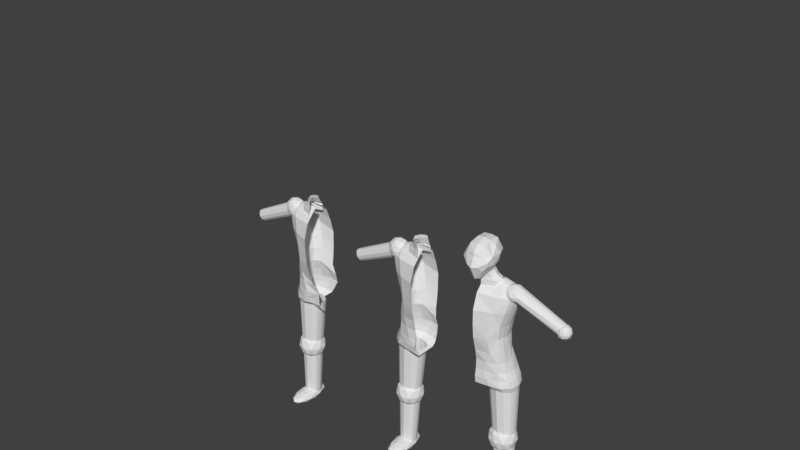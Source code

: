 # Source: player11.blend  (saved by Blender 2.79.0; exported with 4.5.12 LTS)
import bpy
from mathutils import Matrix  # noqa: F401  (used for matrix-valued properties, if any)

bpy.ops.wm.read_factory_settings(use_empty=True)
scene = bpy.context.scene
scene.name = 'Scene'

# ---- collections
col_collection_1 = bpy.data.collections.new('Collection 1'); scene.collection.children.link(col_collection_1)
col_collection_2 = bpy.data.collections.new('Collection 2'); scene.collection.children.link(col_collection_2)
col_collection_2.hide_render = True
col_collection_2.hide_viewport = True

# ---- world
world_world = bpy.data.worlds.new('World'); scene.world = world_world
world_world.color = (0.05088, 0.05088, 0.05088)
world_world.use_sun_shadow = False
world_world.sun_shadow_jitter_overblur = 0.0
world_world.cycles.sampling_method = 'MANUAL'

# ---- meshes
me_icosphere_001 = bpy.data.meshes.new('Icosphere.001')
me_icosphere_001.from_pydata([(-2.274, -0.5239, 22.0), (-2.274, 0.986, 24.7), (-2.274, -0.7889, 31.09), (-2.274, 0.8419, 26.56), (-2.274, -0.8577, 36.26), (-2.274, 0.8915, 29.85), (-2.274, -0.2294, 40.85), (-2.274, 0.3991, 40.85), (-2.274, -0.05667, 41.29), (-2.274, 0.2477, 41.29), (-4.549, 0.0, -1.0), (-5.272, -0.5257, -0.4472), (-4.272, -0.8506, -0.4472), (-3.654, 0.0, -0.4472), (-4.272, 0.8506, -0.4472), (-5.272, 0.5257, -0.4472), (-4.825, -0.8506, 0.4472), (-3.825, -0.5257, 0.4472), (-3.825, 0.5257, 0.4472), (-4.825, 0.8506, 0.4472), (-5.443, 0.0, 0.4472), (-4.549, 0.0, 1.0), (-4.386, -0.5, -0.8507), (-4.974, -0.309, -0.8507), (-4.811, -0.809, -0.5257), (-5.399, 0.0, -0.5257), (-4.974, 0.309, -0.8507), (-4.023, 0.0, -0.8506), (-3.86, -0.5, -0.5257), (-4.386, 0.5, -0.8507), (-3.86, 0.5, -0.5257), (-4.811, 0.809, -0.5257), (-5.5, -0.309, 1.907e-06), (-5.5, 0.309, 1.907e-06), (-4.549, -1.0, 1.907e-06), (-5.136, -0.809, 1.907e-06), (-3.597, -0.309, 1.907e-06), (-3.961, -0.809, 1.907e-06), (-3.961, 0.809, 1.907e-06), (-3.597, 0.309, 1.907e-06), (-5.136, 0.809, 1.907e-06), (-4.549, 1.0, 1.907e-06), (-5.237, -0.5, 0.5257), (-4.286, -0.809, 0.5257), (-3.698, 0.0, 0.5257), (-4.286, 0.809, 0.5257), (-5.237, 0.5, 0.5257), (-4.711, -0.5, 0.8507), (-5.074, 0.0, 0.8507), (-4.123, -0.309, 0.8507), (-4.123, 0.309, 0.8507), (-4.711, 0.5, 0.8507), (-2.542, 0.4365, 39.88), (-2.542, 0.3748, 41.19), (-3.555, 0.3173, 39.88), (-3.555, 0.2556, 41.19), (-3.98, 0.02958, 39.88), (-3.98, 0.02958, 41.19), (-3.555, -0.2582, 39.88), (-3.555, -0.2582, 41.19), (-2.542, -0.3773, 39.88), (-2.542, -0.3773, 41.19), (-2.542, 0.3205, 41.68), (-3.166, 0.2183, 41.68), (-3.477, -0.02843, 41.68), (-3.166, -0.2751, 41.68), (-2.542, -0.3773, 41.68), (-2.542, 0.2335, 42.7), (-2.943, 0.136, 42.7), (-3.139, -0.09948, 42.7), (-2.943, -0.335, 42.7), (-2.542, -0.4325, 42.7), (-2.542, 0.1982, 43.37), (-2.912, 0.1007, 43.37), (-3.137, -0.1346, 43.37), (-2.912, -0.3699, 43.37), (-2.542, -0.4674, 43.37), (-3.339, 0.3308, 9.923), (-3.839, -0.0428, 9.923), (-3.839, 0.6656, 9.923), (-4.371, 0.7023, 9.923), (-4.371, -0.1083, 9.923), (-3.459, 0.1059, 9.923), (-3.459, 0.5557, 9.923), (-5.367, 0.4432, 9.923), (-5.367, 0.2184, 9.923), (-5.403, 0.3308, 9.923), (-4.903, -0.0428, 9.923), (-4.903, 0.6656, 9.923), (-5.283, 0.1059, 9.923), (-5.283, 0.5557, 9.923), (-3.375, 0.2184, 9.923), (-3.375, 0.4432, 9.923), (-3.749, 0.4225, 0.145), (-3.749, 0.2391, 0.145), (-5.305, 0.5141, 0.145), (-5.305, 0.1475, 0.145), (-4.996, 0.6038, 0.145), (-4.996, 0.02619, 0.145), (-5.403, 0.3308, 0.145), (-5.374, 0.2391, 0.145), (-5.374, 0.4225, 0.145), (-3.818, 0.5141, 0.145), (-3.818, 0.1475, 0.145), (-4.562, -0.02724, 0.145), (-4.562, 0.6337, 0.145), (-4.127, 0.6038, 0.145), (-4.127, 0.02619, 0.145), (-3.72, 0.3308, 0.145), (-5.174, 0.09191, 37.95), (-5.344, -0.1735, 38.52), (-5.344, 0.3298, 38.52), (-5.525, 0.3558, 39.13), (-5.525, -0.22, 39.13), (-5.215, -0.06783, 38.09), (-5.215, 0.2517, 38.09), (-5.865, 0.1718, 40.27), (-5.865, 0.01204, 40.27), (-5.877, 0.09191, 40.31), (-5.707, -0.1735, 39.74), (-5.707, 0.3298, 39.74), (-5.836, -0.06783, 40.18), (-5.836, 0.2517, 40.18), (-5.186, 0.01204, 37.99), (-5.186, 0.1718, 37.99), (-9.728, 0.172, 34.21), (-9.728, 0.04176, 34.21), (-10.26, 0.2371, 36.0), (-10.26, -0.02336, 36.0), (-10.15, 0.3008, 35.64), (-10.15, -0.1095, 35.64), (-10.29, 0.1069, 36.11), (-10.28, 0.04176, 36.08), (-10.28, 0.172, 36.08), (-9.751, 0.2371, 34.29), (-9.751, -0.02336, 34.29), (-10.0, -0.1475, 35.14), (-10.0, 0.3221, 35.14), (-9.857, 0.3008, 34.65), (-9.857, -0.1095, 34.65), (-9.718, 0.1069, 34.18), (-5.216, 0.05138, 37.58), (-5.973, -0.1564, 38.65), (-4.927, -0.2848, 38.65), (-4.28, 0.05138, 38.65), (-4.927, 0.3875, 38.65), (-5.973, 0.2591, 38.65), (-5.505, -0.2848, 40.37), (-4.459, -0.1564, 40.37), (-4.459, 0.2591, 40.37), (-5.505, 0.3875, 40.37), (-6.152, 0.05138, 40.37), (-5.216, 0.05138, 41.43), (-5.046, -0.1462, 37.87), (-5.661, -0.07073, 37.87), (-5.491, -0.2683, 38.5), (-6.106, 0.05138, 38.5), (-5.661, 0.1735, 37.87), (-4.666, 0.05138, 37.87), (-4.496, -0.1462, 38.5), (-5.046, 0.249, 37.87), (-4.496, 0.249, 38.5), (-5.491, 0.3711, 38.5), (-6.211, -0.07073, 39.51), (-6.211, 0.1735, 39.51), (-5.216, -0.3438, 39.51), (-5.831, -0.2683, 39.51), (-4.221, -0.07073, 39.51), (-4.601, -0.2683, 39.51), (-4.601, 0.3711, 39.51), (-4.221, 0.1735, 39.51), (-5.831, 0.3711, 39.51), (-5.216, 0.4465, 39.51), (-5.936, -0.1462, 40.52), (-4.941, -0.2683, 40.52), (-4.326, 0.05138, 40.52), (-4.941, 0.3711, 40.52), (-5.936, 0.249, 40.52), (-5.386, -0.1462, 41.14), (-5.766, 0.05138, 41.14), (-4.771, -0.07073, 41.14), (-4.771, 0.1735, 41.14), (-5.386, 0.249, 41.14), (-4.297, 0.2941, 8.411), (-5.307, -0.03958, 9.83), (-3.911, -0.2458, 9.83), (-3.047, 0.2941, 9.83), (-3.911, 0.834, 9.83), (-5.307, 0.6278, 9.83), (-4.683, -0.2458, 12.13), (-3.286, -0.03958, 12.13), (-3.286, 0.6278, 12.13), (-4.683, 0.834, 12.13), (-5.546, 0.2941, 12.13), (-4.297, 0.2941, 13.55), (-4.07, -0.02324, 8.794), (-4.891, 0.09797, 8.794), (-4.664, -0.2194, 9.629), (-5.485, 0.2941, 9.629), (-4.891, 0.4902, 8.794), (-3.562, 0.2941, 8.794), (-3.335, -0.02325, 9.629), (-4.07, 0.6114, 8.794), (-3.335, 0.6114, 9.629), (-4.664, 0.8075, 9.629), (-5.625, 0.09797, 10.98), (-5.625, 0.4902, 10.98), (-4.297, -0.3406, 10.98), (-5.118, -0.2194, 10.98), (-2.968, 0.09797, 10.98), (-3.476, -0.2194, 10.98), (-3.476, 0.8076, 10.98), (-2.968, 0.4902, 10.98), (-5.118, 0.8076, 10.98), (-4.297, 0.9288, 10.98), (-5.258, -0.02325, 12.33), (-3.929, -0.2194, 12.33), (-3.108, 0.2941, 12.33), (-3.929, 0.8075, 12.33), (-5.258, 0.6114, 12.33), (-4.524, -0.02324, 13.16), (-5.031, 0.2941, 13.16), (-3.703, 0.09797, 13.16), (-3.703, 0.4902, 13.16), (-4.524, 0.6114, 13.16), (-4.419, -0.3404, 23.29), (-5.327, 0.7415, 22.07), (-5.327, -0.07039, 22.07), (-2.72, 0.3312, 21.06), (-4.822, 0.7724, 24.7), (-3.38, -0.1621, 21.06), (-3.38, 0.7732, 21.06), (-4.082, 0.8217, 21.06), (-4.085, 0.986, 24.7), (-4.642, 0.94, 22.07), (-4.642, -0.3389, 22.07), (-4.082, -0.2486, 21.06), (-4.419, 0.9784, 23.29), (-3.393, -0.506, 23.29), (-5.544, 0.3356, 22.07), (-5.48, 0.1326, 22.07), (-4.986, 0.1173, 24.7), (-5.147, -0.09508, 23.29), (-5.147, 0.7675, 23.29), (-5.48, 0.5385, 22.07), (-4.986, 0.5541, 24.7), (-5.377, 0.3362, 23.29), (-5.309, 0.5519, 23.29), (-5.309, 0.1206, 23.29), (-4.585, 0.6747, 26.56), (-2.879, 0.03427, 21.06), (-4.007, 0.8419, 26.56), (-2.879, 0.6281, 21.06), (-5.398, 0.4796, 21.06), (-5.398, 0.1827, 21.06), (-2.274, -0.5657, 23.29), (-3.681, -0.4572, 22.07), (-3.033, -0.5171, 24.7), (-3.681, 1.006, 22.07), (-3.033, 1.057, 24.7), (-2.72, 0.94, 22.07), (-2.72, -0.5023, 22.0), (-3.393, 1.049, 23.29), (-2.367, 0.9784, 23.29), (-5.445, 0.3312, 21.06), (-4.785, -0.1621, 21.06), (-2.953, 0.8978, 26.56), (-4.785, 0.7732, 21.06), (-5.286, 0.03427, 21.06), (-5.286, 0.6281, 21.06), (-2.767, 0.1827, 21.06), (-2.767, 0.4796, 21.06), (-3.262, 0.4522, 11.84), (-3.262, 0.2101, 11.84), (-5.316, 0.5732, 11.84), (-5.316, 0.0891, 11.84), (-4.907, 0.6916, 11.84), (-4.907, -0.071, 11.84), (-5.445, 0.3312, 11.84), (-5.407, 0.2101, 11.84), (-5.407, 0.4522, 11.84), (-3.352, 0.5732, 11.84), (-3.352, 0.0891, 11.84), (-4.334, -0.1415, 11.84), (-4.334, 0.7311, 11.84), (-3.761, 0.6916, 11.84), (-3.761, -0.071, 11.84), (-3.223, 0.3312, 11.84), (-4.713, 0.5037, 26.56), (-4.319, -0.3665, 24.69), (-3.613, -0.6548, 33.48), (-4.195, 0.5875, 31.09), (-4.195, -0.3448, 31.09), (-4.789, 0.623, 36.26), (-4.789, -0.3799, 36.26), (-2.274, 0.9501, 35.02), (-3.856, 0.8682, 36.26), (-3.501, 0.8154, 31.09), (-3.501, -0.6531, 31.09), (-3.856, -0.6188, 36.26), (-2.274, 0.9403, 32.25), (-3.613, 0.8595, 33.48), (-2.274, -0.845, 33.48), (-4.415, 0.1214, 31.09), (-5.084, 0.1215, 36.26), (-4.822, -0.101, 24.7), (-4.35, -0.1117, 31.09), (-4.395, -0.3004, 28.47), (-4.395, 0.5382, 28.47), (-2.274, 0.8407, 28.45), (-4.996, -0.1292, 36.26), (-4.384, -0.3731, 33.48), (-4.384, 0.6174, 33.48), (-5.056, 0.3357, 24.7), (-4.35, 0.3544, 31.09), (-3.675, 0.711, 28.47), (-4.996, 0.3723, 36.26), (-4.628, 0.1221, 33.48), (-4.565, 0.1189, 28.47), (-2.274, -0.6154, 28.47), (-3.675, -0.5121, 28.47), (-4.565, 0.3286, 28.47), (-4.555, 0.3697, 33.48), (-4.555, -0.1255, 33.48), (-4.565, -0.09075, 28.47), (-5.226, 0.5108, 38.99), (-5.226, -0.2747, 38.99), (-2.274, -0.6489, 38.99), (-2.274, 0.7669, 37.75), (-4.271, 0.7028, 38.99), (-4.271, -0.4618, 38.99), (-5.529, 0.1181, 38.99), (-5.439, -0.07831, 38.99), (-5.439, 0.3144, 38.99), (-5.194, 0.378, 40.09), (-5.194, -0.1501, 40.09), (-2.274, -0.4017, 40.09), (-2.274, 0.5502, 40.09), (-4.407, 0.5071, 40.09), (-4.407, -0.2759, 40.09), (-5.443, 0.1139, 40.09), (-5.369, -0.01808, 40.09), (-5.369, 0.246, 40.09), (-4.393, 0.2854, 40.85), (-4.393, -0.06328, 40.85), (-3.873, 0.3707, 40.85), (-3.873, -0.1463, 40.85), (-4.558, 0.1111, 40.85), (-4.509, 0.02389, 40.85), (-4.509, 0.1982, 40.85), (-3.772, 0.1926, 41.29), (-3.772, 0.02377, 41.29), (-3.521, 0.2339, 41.29), (-3.521, -0.01645, 41.29), (-3.852, 0.1082, 41.29), (-3.828, 0.06598, 41.29), (-3.828, 0.1504, 41.29), (-4.733, 0.1181, 26.56), (-3.311, -0.5146, 26.56), (-4.314, -0.3334, 26.56), (-4.767, 0.3321, 26.56), (-4.651, -0.09589, 26.56), (-2.274, -0.3504, 21.29), (-2.274, -0.235, 21.02), (-2.274, 0.9489, 23.29), (-2.274, 0.8614, 22.07), (-2.274, 0.7927, 21.49), (-2.274, 0.6281, 21.06), (-2.274, 0.3312, 21.06), (-2.274, 0.4796, 21.06), (-2.274, -0.3981, 41.19), (-2.274, -0.4532, 42.7), (-2.274, -0.3981, 39.88), (-2.274, -0.3981, 41.68), (-2.274, -0.4881, 43.37), (-2.274, 0.4514, 39.88), (-2.274, 0.3897, 41.19), (-2.274, 0.3354, 41.68), (-2.274, 0.2484, 42.7), (-2.274, 0.2131, 43.37), (-2.274, -0.5146, 26.56), (-2.274, -0.5171, 24.7)], [], [(10, 23, 22), (11, 23, 25), (10, 22, 27), (10, 27, 29), (10, 29, 26), (11, 25, 32), (12, 24, 34), (13, 28, 36), (14, 30, 38), (15, 31, 40), (11, 32, 35), (12, 34, 37), (13, 36, 39), (14, 38, 41), (15, 40, 33), (16, 42, 47), (17, 43, 49), (18, 44, 50), (19, 45, 51), (20, 46, 48), (48, 51, 21), (48, 46, 51), (46, 19, 51), (51, 50, 21), (51, 45, 50), (45, 18, 50), (50, 49, 21), (50, 44, 49), (44, 17, 49), (49, 47, 21), (49, 43, 47), (43, 16, 47), (47, 48, 21), (47, 42, 48), (42, 20, 48), (33, 46, 20), (33, 40, 46), (40, 19, 46), (41, 45, 19), (41, 38, 45), (38, 18, 45), (39, 44, 18), (39, 36, 44), (36, 17, 44), (37, 43, 17), (37, 34, 43), (34, 16, 43), (35, 42, 16), (35, 32, 42), (32, 20, 42), (40, 41, 19), (40, 31, 41), (31, 14, 41), (38, 39, 18), (38, 30, 39), (30, 13, 39), (36, 37, 17), (36, 28, 37), (28, 12, 37), (34, 35, 16), (34, 24, 35), (24, 11, 35), (32, 33, 20), (32, 25, 33), (25, 15, 33), (26, 31, 15), (26, 29, 31), (29, 14, 31), (29, 30, 14), (29, 27, 30), (27, 13, 30), (27, 28, 13), (27, 22, 28), (22, 12, 28), (25, 26, 15), (25, 23, 26), (23, 10, 26), (22, 24, 12), (22, 23, 24), (23, 11, 24), (52, 53, 55, 54), (54, 55, 57, 56), (56, 57, 59, 58), (58, 59, 61, 60), (59, 57, 64, 65), (61, 59, 65, 66), (57, 55, 63, 64), (55, 53, 62, 63), (65, 64, 69, 70), (63, 62, 67, 68), (66, 65, 70, 71), (64, 63, 68, 69), (71, 70, 75, 76), (69, 68, 73, 74), (70, 69, 74, 75), (68, 67, 72, 73), (81, 78, 107, 104), (91, 77, 108, 94), (84, 90, 95, 101), (81, 87, 98, 104), (87, 89, 96, 98), (86, 84, 101, 99), (83, 79, 106, 102), (88, 80, 105, 97), (92, 83, 102, 93), (90, 88, 97, 95), (78, 82, 103, 107), (77, 92, 93, 108), (89, 85, 100, 96), (82, 91, 94, 103), (85, 86, 99, 100), (79, 80, 105, 106), (113, 110, 139, 136), (123, 109, 140, 126), (116, 122, 127, 133), (113, 119, 130, 136), (119, 121, 128, 130), (118, 116, 133, 131), (115, 111, 138, 134), (120, 112, 137, 129), (124, 115, 134, 125), (122, 120, 129, 127), (110, 114, 135, 139), (109, 124, 125, 140), (121, 117, 132, 128), (114, 123, 126, 135), (117, 118, 131, 132), (111, 112, 137, 138), (141, 154, 153), (142, 154, 156), (141, 153, 158), (141, 158, 160), (141, 160, 157), (142, 156, 163), (143, 155, 165), (144, 159, 167), (145, 161, 169), (146, 162, 171), (142, 163, 166), (143, 165, 168), (144, 167, 170), (145, 169, 172), (146, 171, 164), (147, 173, 178), (148, 174, 180), (149, 175, 181), (150, 176, 182), (151, 177, 179), (179, 182, 152), (179, 177, 182), (177, 150, 182), (182, 181, 152), (182, 176, 181), (176, 149, 181), (181, 180, 152), (181, 175, 180), (175, 148, 180), (180, 178, 152), (180, 174, 178), (174, 147, 178), (178, 179, 152), (178, 173, 179), (173, 151, 179), (164, 177, 151), (164, 171, 177), (171, 150, 177), (172, 176, 150), (172, 169, 176), (169, 149, 176), (170, 175, 149), (170, 167, 175), (167, 148, 175), (168, 174, 148), (168, 165, 174), (165, 147, 174), (166, 173, 147), (166, 163, 173), (163, 151, 173), (171, 172, 150), (171, 162, 172), (162, 145, 172), (169, 170, 149), (169, 161, 170), (161, 144, 170), (167, 168, 148), (167, 159, 168), (159, 143, 168), (165, 166, 147), (165, 155, 166), (155, 142, 166), (163, 164, 151), (163, 156, 164), (156, 146, 164), (157, 162, 146), (157, 160, 162), (160, 145, 162), (160, 161, 145), (160, 158, 161), (158, 144, 161), (158, 159, 144), (158, 153, 159), (153, 143, 159), (156, 157, 146), (156, 154, 157), (154, 141, 157), (153, 155, 143), (153, 154, 155), (154, 142, 155), (183, 196, 195), (184, 196, 198), (183, 195, 200), (183, 200, 202), (183, 202, 199), (184, 198, 205), (185, 197, 207), (186, 201, 209), (187, 203, 211), (188, 204, 213), (184, 205, 208), (185, 207, 210), (186, 209, 212), (187, 211, 214), (188, 213, 206), (189, 215, 220), (190, 216, 222), (191, 217, 223), (192, 218, 224), (193, 219, 221), (221, 224, 194), (221, 219, 224), (219, 192, 224), (224, 223, 194), (224, 218, 223), (218, 191, 223), (223, 222, 194), (223, 217, 222), (217, 190, 222), (222, 220, 194), (222, 216, 220), (216, 189, 220), (220, 221, 194), (220, 215, 221), (215, 193, 221), (206, 219, 193), (206, 213, 219), (213, 192, 219), (214, 218, 192), (214, 211, 218), (211, 191, 218), (212, 217, 191), (212, 209, 217), (209, 190, 217), (210, 216, 190), (210, 207, 216), (207, 189, 216), (208, 215, 189), (208, 205, 215), (205, 193, 215), (213, 214, 192), (213, 204, 214), (204, 187, 214), (211, 212, 191), (211, 203, 212), (203, 186, 212), (209, 210, 190), (209, 201, 210), (201, 185, 210), (207, 208, 189), (207, 197, 208), (197, 184, 208), (205, 206, 193), (205, 198, 206), (198, 188, 206), (199, 204, 188), (199, 202, 204), (202, 187, 204), (202, 203, 187), (202, 200, 203), (200, 186, 203), (200, 201, 186), (200, 195, 201), (195, 185, 201), (198, 199, 188), (198, 196, 199), (196, 183, 199), (195, 197, 185), (195, 196, 197), (196, 184, 197), (248, 242, 305, 241), (247, 246, 313, 245), (243, 247, 245, 229), (226, 244, 247, 243), (244, 239, 246, 247), (246, 248, 241, 313), (239, 240, 248, 246), (240, 227, 242, 248), (259, 233, 237, 262), (234, 237, 262, 258), (229, 243, 237, 233), (235, 256, 238, 225), (242, 227, 235, 225), (289, 225, 238, 257), (289, 305, 242, 225), (226, 243, 237, 234), (229, 233, 251, 249), (313, 360, 288, 245), (229, 245, 288, 249), (233, 259, 266, 251), (259, 1, 263, 262), (260, 263, 262, 258), (261, 256, 238, 255), (1, 259, 266, 3), (234, 258, 232, 267), (226, 234, 267, 269), (244, 226, 269, 253), (239, 244, 253, 264), (256, 235, 265, 236), (235, 227, 268, 265), (256, 261, 230, 236), (260, 258, 232, 231), (240, 239, 264, 254), (227, 240, 254, 268), (236, 230, 286, 283), (270, 228, 287, 273), (253, 269, 274, 280), (236, 265, 277, 283), (265, 268, 275, 277), (264, 253, 280, 278), (252, 231, 285, 281), (267, 232, 284, 276), (271, 252, 281, 272), (269, 267, 276, 274), (230, 250, 282, 286), (228, 271, 272, 287), (268, 254, 279, 275), (250, 270, 273, 282), (254, 264, 278, 279), (231, 232, 284, 285), (324, 307, 292, 306), (358, 359, 289, 257), (323, 311, 294, 310), (2, 298, 320, 319), (292, 307, 320, 298), (322, 317, 304, 316), (321, 318, 303, 314), (5, 309, 315, 297), (297, 315, 308, 291), (249, 288, 308, 315), (308, 321, 314, 291), (360, 357, 318, 321), (312, 322, 316, 293), (291, 314, 322, 312), (314, 303, 317, 322), (317, 323, 310, 304), (303, 306, 323, 317), (306, 292, 311, 323), (318, 324, 306, 303), (357, 361, 324, 318), (361, 359, 307, 324), (295, 296, 301, 300), (297, 301, 300, 5), (293, 312, 301, 296), (298, 2, 302, 290), (311, 292, 298, 290), (299, 290, 302, 4), (299, 294, 311, 290), (291, 312, 301, 297), (310, 294, 326, 332), (293, 296, 329, 325), (316, 304, 331, 333), (294, 299, 330, 326), (293, 316, 333, 325), (299, 4, 327, 330), (304, 310, 332, 331), (296, 295, 328, 329), (325, 333, 342, 334), (333, 331, 340, 342), (325, 329, 338, 334), (332, 326, 335, 341), (331, 332, 341, 340), (326, 330, 339, 335), (329, 328, 337, 338), (330, 327, 336, 339), (341, 335, 344, 348), (340, 341, 348, 347), (335, 339, 346, 344), (338, 337, 7, 345), (339, 336, 6, 346), (334, 342, 349, 343), (342, 340, 347, 349), (334, 338, 345, 343), (347, 348, 355, 354), (344, 346, 353, 351), (345, 7, 9, 352), (346, 6, 8, 353), (343, 349, 356, 350), (349, 347, 354, 356), (343, 345, 352, 350), (348, 344, 351, 355), (315, 251, 249), (315, 266, 251), (266, 315, 3), (309, 3, 315), (305, 289, 359, 361), (241, 305, 361, 357), (313, 241, 357, 360), (320, 307, 359, 358), (308, 288, 360, 321), (261, 255, 0), (230, 261, 250), (261, 362, 0), (362, 261, 363), (250, 261, 363), (320, 358, 319), (250, 363, 270), (270, 363, 228), (231, 252, 367, 366), (263, 1, 364), (260, 365, 364, 263), (231, 366, 365, 260), (271, 369, 367, 252), (228, 368, 369, 271), (228, 363, 368), (60, 61, 370, 372), (66, 71, 371, 373), (61, 66, 373, 370), (71, 76, 374, 371), (62, 53, 376, 377), (72, 67, 378, 379), (67, 62, 377, 378), (53, 52, 375, 376), (358, 257, 381, 380), (358, 380, 319), (257, 238, 255, 381)])
me_icosphere_001.use_remesh_preserve_volume = False
me_icosphere_001.use_remesh_preserve_attributes = False
me_icosphere_001.use_mirror_vertex_groups = False
me_icosphere_001.update()
me_icosphere_008 = bpy.data.meshes.new('Icosphere.008')
me_icosphere_008.from_pydata([(-0.003747, -1.083, 0.04232), (0.3052, 0.2051, -0.6813), (-0.003747, -0.4988, -0.7396), (-0.003747, -0.7534, 0.6024), (-0.003747, -0.7087, 0.8402), (-0.003747, -0.2221, 1.179), (-0.003747, 0.6151, 1.365), (-0.003747, 1.545, 1.293), (-0.003747, 2.139, 0.8718), (-0.003747, 2.227, 0.4886), (-0.003747, 2.082, 0.1148), (-0.003747, 1.753, -0.1053), (-0.003747, 0.6374, -0.6229), (-0.003747, 1.532, -0.6206), (0.4015, -0.8748, 0.1009), (0.2444, -0.209, -0.7232), (0.5563, -0.5386, -0.1924), (0.6327, -0.4228, 0.5324), (0.9164, -0.4712, 0.3887), (0.5588, -0.07522, -0.3222), (0.8707, -0.4049, 0.1329), (0.7438, 0.5208, -0.2387), (0.9832, 0.2677, 0.1107), (0.5977, -0.1366, 1.097), (1.009, 0.008705, 0.6032), (0.4565, 0.6151, 1.312), (0.5129, 1.545, 1.244), (1.009, 1.136, 0.5919), (0.742, 1.919, 0.5919), (0.5851, 1.919, 0.2073), (0.8759, 1.179, 0.1107), (0.5294, 0.8964, -0.4234), (0.8393, 0.777, 1.014), (-0.4089, -0.8748, 0.1009), (-0.2519, -0.209, -0.7232), (-0.5638, -0.5386, -0.1924), (-0.6402, -0.5677, 0.6842), (-0.9239, -0.4712, 0.3887), (-0.5663, -0.07522, -0.3222), (-0.8782, -0.4049, 0.1329), (-0.7513, 0.5208, -0.2387), (-0.9907, 0.2677, 0.1107), (-0.6052, -0.1366, 1.097), (-1.016, 0.008705, 0.6032), (-0.464, 0.6151, 1.312), (-0.5204, 1.545, 1.244), (-1.016, 1.136, 0.5919), (-0.7494, 1.919, 0.5919), (-0.5926, 1.919, 0.2073), (-0.8833, 1.179, 0.1107), (-0.5369, 0.8964, -0.4234), (-0.8467, 0.777, 1.014), (-0.3127, 0.2051, -0.6813), (-0.003747, -0.2338, -0.764), (0.2626, 0.3646, -0.7343), (-0.2701, 0.3646, -0.7343)], [], [(15, 16, 2), (0, 2, 16), (33, 0, 3), (15, 53, 1), (14, 3, 0), (4, 3, 17), (14, 17, 3), (17, 14, 18), (16, 18, 14), (16, 15, 19, 20), (50, 52, 40), (16, 20, 18), (20, 19, 21, 22), (20, 22, 18), (5, 4, 23), (17, 23, 4), (17, 18, 24), (22, 24, 18), (23, 17, 24), (6, 5, 25), (23, 25, 5), (24, 25, 23), (7, 6, 25), (25, 26, 7), (26, 25, 32), (8, 7, 26), (25, 24, 32), (9, 8, 28), (26, 28, 8), (27, 28, 26), (10, 9, 29), (9, 28, 29), (28, 27, 29), (24, 22, 27), (27, 22, 30), (29, 27, 30), (22, 21, 30), (11, 10, 29), (29, 30, 11), (30, 13, 11), (30, 21, 31), (13, 30, 31), (12, 13, 31), (31, 21, 1), (52, 38, 40), (53, 15, 2), (32, 27, 26), (27, 32, 24), (34, 2, 35), (35, 0, 33), (1, 53, 54), (0, 35, 2), (4, 36, 3), (33, 3, 36), (36, 37, 33), (35, 33, 37), (35, 39, 38, 34), (38, 52, 34), (35, 37, 39), (39, 41, 40, 38), (39, 37, 41), (5, 42, 4), (36, 4, 42), (36, 43, 37), (41, 37, 43), (42, 43, 36), (6, 44, 5), (42, 5, 44), (43, 42, 44), (7, 44, 6), (44, 7, 45), (45, 51, 44), (8, 45, 7), (44, 51, 43), (9, 47, 8), (45, 8, 47), (46, 45, 47), (10, 48, 9), (9, 48, 47), (47, 48, 46), (43, 46, 41), (46, 49, 41), (48, 49, 46), (41, 49, 40), (11, 48, 10), (48, 11, 49), (49, 11, 13), (49, 50, 40), (13, 50, 49), (12, 50, 13), (21, 19, 1), (19, 15, 1), (53, 2, 34), (51, 45, 46), (46, 43, 51), (14, 0, 16), (52, 53, 34), (55, 53, 52), (53, 55, 54), (50, 55, 52), (1, 54, 31), (50, 12, 55), (31, 54, 12), (54, 55, 12)])
me_icosphere_008.use_remesh_preserve_volume = False
me_icosphere_008.use_remesh_preserve_attributes = False
me_icosphere_008.use_mirror_vertex_groups = False
me_icosphere_008.update()
me_icosphere_005 = bpy.data.meshes.new('Icosphere.005')
me_icosphere_005.from_pydata([(0.0, 0.0, -1.0), (0.7236, -0.5257, -0.4472), (-0.2764, -0.8506, -0.4472), (-0.8944, 0.0, -0.4472), (-0.2764, 0.8506, -0.4472), (0.7236, 0.5257, -0.4472), (0.2764, -0.8506, 0.4472), (-0.7236, -0.5257, 0.4472), (-0.7236, 0.5257, 0.4472), (0.2764, 0.8506, 0.4472), (0.8944, 0.0, 0.4472), (0.0, 0.0, 1.0), (-0.1625, -0.5, -0.8507), (0.4253, -0.309, -0.8507), (0.2629, -0.809, -0.5257), (0.8506, 0.0, -0.5257), (0.4253, 0.309, -0.8507), (-0.5257, 0.0, -0.8507), (-0.6882, -0.5, -0.5257), (-0.1625, 0.5, -0.8507), (-0.6882, 0.5, -0.5257), (0.2629, 0.809, -0.5257), (0.9511, -0.309, 0.0), (0.9511, 0.309, 0.0), (0.0, -1.0, 0.0), (0.5878, -0.809, 0.0), (-0.9511, -0.309, 0.0), (-0.5878, -0.809, 0.0), (-0.5878, 0.809, 0.0), (-0.9511, 0.309, 0.0), (0.5878, 0.809, 0.0), (0.0, 1.0, 0.0), (0.6882, -0.5, 0.5257), (-0.2629, -0.809, 0.5257), (-0.8506, 0.0, 0.5257), (-0.2629, 0.809, 0.5257), (0.6882, 0.5, 0.5257), (0.1625, -0.5, 0.8507), (0.5257, 0.0, 0.8507), (-0.4253, -0.309, 0.8507), (-0.4253, 0.309, 0.8507), (0.1625, 0.5, 0.8507), (-0.1297, -0.3404, 23.29), (0.7787, 0.7415, 22.07), (0.7787, -0.07039, 22.07), (-1.829, 0.3312, 21.06), (0.2736, 0.7724, 24.7), (-1.169, -0.1621, 21.06), (-1.169, 0.7732, 21.06), (-0.4661, 0.8217, 21.06), (-0.4635, 0.986, 24.7), (0.09356, 0.94, 22.07), (0.09356, -0.3389, 22.07), (-0.4661, -0.2486, 21.06), (-0.1297, 0.9784, 23.29), (-1.155, -0.506, 23.29), (0.9957, 0.3356, 22.07), (0.9311, 0.1326, 22.07), (0.4376, 0.1173, 24.7), (0.5982, -0.09508, 23.29), (0.5982, 0.7675, 23.29), (0.9311, 0.5385, 22.07), (0.4376, 0.5541, 24.7), (0.8288, 0.3362, 23.29), (0.7602, 0.5519, 23.29), (0.7602, 0.1206, 23.29), (0.03617, 0.6747, 26.56), (-1.67, 0.03427, 21.06), (-0.5411, 0.8419, 26.56), (-1.67, 0.6281, 21.06), (0.8493, 0.4796, 21.06), (0.8493, 0.1827, 21.06), (-2.181, -0.3404, 23.29), (-0.8675, -0.4572, 22.07), (-1.515, -0.5171, 24.7), (-0.8675, 1.006, 22.07), (-1.515, 1.057, 24.7), (-2.567, 0.986, 24.7), (-1.829, 0.94, 22.07), (-1.829, -0.3389, 22.07), (-2.801, -0.3665, 24.69), (-1.155, 1.049, 23.29), (-2.181, 0.9784, 23.29), (0.8966, 0.3312, 21.06), (0.2368, -0.1621, 21.06), (-1.595, 0.8978, 26.56), (0.2368, 0.7732, 21.06), (0.7379, 0.03427, 21.06), (0.7379, 0.6281, 21.06), (-3.047, -0.153, 20.85), (-2.808, -0.3389, 22.29), (-1.781, 0.1827, 21.06), (-1.781, 0.4796, 21.06), (-1.287, 0.4522, 11.84), (-1.287, 0.2101, 11.84), (0.7672, 0.5732, 11.84), (0.7672, 0.0891, 11.84), (0.3586, 0.6916, 11.84), (0.3586, -0.071, 11.84), (0.8966, 0.3312, 11.84), (0.8581, 0.2101, 11.84), (0.8581, 0.4522, 11.84), (-1.196, 0.5732, 11.84), (-1.196, 0.0891, 11.84), (-0.2144, -0.1415, 11.84), (-0.2144, 0.7311, 11.84), (-0.7875, 0.6916, 11.84), (-0.7875, -0.071, 11.84), (-1.325, 0.3312, 11.84), (0.1646, 0.5037, 26.56), (-0.2297, -0.3665, 24.69), (-0.9358, -0.6548, 33.48), (-0.3531, 0.5875, 31.09), (-0.3531, -0.3448, 31.09), (-2.274, -0.7889, 31.09), (-2.649, 0.8419, 26.56), (0.2401, 0.623, 36.26), (0.2401, -0.3799, 36.26), (-2.274, -0.8577, 36.26), (-2.274, 0.8915, 29.85), (-2.274, 0.9501, 35.02), (-0.6921, 0.8682, 36.26), (-1.048, 0.8154, 31.09), (-1.048, -0.6531, 31.09), (-0.6921, -0.6188, 36.26), (-2.274, 0.9403, 32.25), (-0.9358, 0.8595, 33.48), (-2.274, -0.845, 33.48), (-0.1331, 0.1214, 31.09), (0.5355, 0.1215, 36.26), (0.2736, -0.101, 24.7), (-0.1986, -0.1117, 31.09), (-0.1538, -0.3004, 28.47), (-0.1538, 0.5382, 28.47), (-2.274, 0.8407, 28.45), (0.4475, -0.1292, 36.26), (-0.1647, -0.3731, 33.48), (-0.1647, 0.6174, 33.48), (0.5071, 0.3357, 24.7), (-0.1986, 0.3544, 31.09), (-0.8739, 0.711, 28.47), (0.4475, 0.3723, 36.26), (0.07958, 0.1221, 33.48), (0.01655, 0.1189, 28.47), (-2.274, -0.6154, 28.47), (-0.8739, -0.5121, 28.47), (0.01655, 0.3286, 28.47), (0.006852, 0.3697, 33.48), (0.006852, -0.1255, 33.48), (0.01655, -0.09075, 28.47), (0.6779, 0.5108, 38.99), (0.6779, -0.2747, 38.99), (-2.274, -0.6489, 38.99), (-2.274, 0.7669, 37.75), (-0.2776, 0.7028, 38.99), (-0.2776, -0.4618, 38.99), (0.9805, 0.1181, 38.99), (0.8904, -0.07831, 38.99), (0.8904, 0.3144, 38.99), (0.6455, 0.378, 40.09), (0.6455, -0.1501, 40.09), (-2.274, -0.4017, 40.09), (-2.274, 0.5502, 40.09), (-0.1419, 0.5071, 40.09), (-0.1419, -0.2759, 40.09), (0.8949, 0.1139, 40.09), (0.8207, -0.01808, 40.09), (0.8207, 0.246, 40.09), (-0.1552, 0.2854, 40.85), (-0.1552, -0.06328, 40.85), (-2.274, -0.2294, 40.85), (-2.274, 0.3991, 40.85), (-0.6751, 0.3707, 40.85), (-0.6751, -0.1463, 40.85), (0.009472, 0.1111, 40.85), (-0.03956, 0.02389, 40.85), (-0.03956, 0.1982, 40.85), (-0.7762, 0.1926, 41.29), (-0.7762, 0.02377, 41.29), (-2.274, -0.05667, 41.29), (-2.274, 0.2477, 41.29), (-1.028, 0.2339, 41.29), (-1.028, -0.01645, 41.29), (-0.6964, 0.1082, 41.29), (-0.7202, 0.06598, 41.29), (-0.7202, 0.1504, 41.29), (0.184, 0.1181, 26.56), (-1.238, -0.5146, 26.56), (-2.455, -0.4909, 26.56), (-0.2348, -0.3334, 26.56), (0.2188, 0.3321, 26.56), (0.102, -0.09589, 26.56), (-0.2519, 0.2941, 8.411), (0.7588, -0.03958, 9.83), (-0.638, -0.2458, 9.83), (-1.501, 0.2941, 9.83), (-0.638, 0.834, 9.83), (0.7588, 0.6278, 9.83), (0.1342, -0.2458, 12.13), (-1.263, -0.03958, 12.13), (-1.263, 0.6278, 12.13), (0.1342, 0.834, 12.13), (0.9975, 0.2941, 12.13), (-0.2519, 0.2941, 13.55), (-0.4788, -0.02324, 8.794), (0.3422, 0.09797, 8.794), (0.1153, -0.2194, 9.629), (0.9363, 0.2941, 9.629), (0.3422, 0.4902, 8.794), (-0.9863, 0.2941, 8.794), (-1.213, -0.02325, 9.629), (-0.4788, 0.6114, 8.794), (-1.213, 0.6114, 9.629), (0.1153, 0.8075, 9.629), (1.077, 0.09797, 10.98), (1.077, 0.4902, 10.98), (-0.2519, -0.3406, 10.98), (0.5691, -0.2194, 10.98), (-1.58, 0.09797, 10.98), (-1.073, -0.2194, 10.98), (-1.073, 0.8076, 10.98), (-1.58, 0.4902, 10.98), (0.5691, 0.8076, 10.98), (-0.2519, 0.9288, 10.98), (0.7094, -0.02325, 12.33), (-0.6191, -0.2194, 12.33), (-1.44, 0.2941, 12.33), (-0.6191, 0.8075, 12.33), (0.7094, 0.6114, 12.33), (-0.02499, -0.02324, 13.16), (0.4824, 0.2941, 13.16), (-0.846, 0.09797, 13.16), (-0.846, 0.4902, 13.16), (-0.02499, 0.6114, 13.16), (0.6675, 0.05138, 37.58), (1.424, -0.1564, 38.65), (0.3784, -0.2848, 38.65), (-0.2681, 0.05138, 38.65), (0.3784, 0.3875, 38.65), (1.424, 0.2591, 38.65), (0.9566, -0.2848, 40.37), (-0.08944, -0.1564, 40.37), (-0.08944, 0.2591, 40.37), (0.9566, 0.3875, 40.37), (1.603, 0.05138, 40.37), (0.6675, 0.05138, 41.43), (0.4975, -0.1462, 37.87), (1.112, -0.07073, 37.87), (0.9425, -0.2683, 38.5), (1.557, 0.05138, 38.5), (1.112, 0.1735, 37.87), (0.1175, 0.05138, 37.87), (-0.05239, -0.1462, 38.5), (0.4975, 0.249, 37.87), (-0.05239, 0.249, 38.5), (0.9425, 0.3711, 38.5), (1.662, -0.07073, 39.51), (1.662, 0.1735, 39.51), (0.6675, -0.3438, 39.51), (1.282, -0.2683, 39.51), (-0.3274, -0.07073, 39.51), (0.05263, -0.2683, 39.51), (0.05263, 0.3711, 39.51), (-0.3274, 0.1735, 39.51), (1.282, 0.3711, 39.51), (0.6675, 0.4465, 39.51), (1.387, -0.1462, 40.52), (0.3925, -0.2683, 40.52), (-0.2223, 0.05138, 40.52), (0.3925, 0.3711, 40.52), (1.387, 0.249, 40.52), (0.8374, -0.1462, 41.14), (1.217, 0.05138, 41.14), (0.2226, -0.07073, 41.14), (0.2226, 0.1735, 41.14), (0.8374, 0.249, 41.14), (0.6251, 0.09191, 37.95), (0.7954, -0.1735, 38.52), (0.7954, 0.3298, 38.52), (0.9769, 0.3558, 39.13), (0.9769, -0.22, 39.13), (0.6661, -0.06783, 38.09), (0.6661, 0.2517, 38.09), (1.316, 0.1718, 40.27), (1.316, 0.01204, 40.27), (1.329, 0.09191, 40.31), (1.158, -0.1735, 39.74), (1.158, 0.3298, 39.74), (1.288, -0.06783, 40.18), (1.288, 0.2517, 40.18), (0.6373, 0.01204, 37.99), (0.6373, 0.1718, 37.99), (5.179, 0.172, 34.21), (5.179, 0.04176, 34.21), (5.71, 0.2371, 36.0), (5.71, -0.02336, 36.0), (5.604, 0.3008, 35.64), (5.604, -0.1095, 35.64), (5.743, 0.1069, 36.11), (5.733, 0.04176, 36.08), (5.733, 0.172, 36.08), (5.203, 0.2371, 34.29), (5.203, -0.02336, 34.29), (5.456, -0.1475, 35.14), (5.456, 0.3221, 35.14), (5.308, 0.3008, 34.65), (5.308, -0.1095, 34.65), (5.17, 0.1069, 34.18), (-1.21, 0.3308, 9.923), (-0.71, -0.0428, 9.923), (-0.71, 0.6656, 9.923), (-0.1776, 0.7023, 9.923), (-0.1776, -0.1083, 9.923), (-1.09, 0.1059, 9.923), (-1.09, 0.5557, 9.923), (0.8187, 0.4432, 9.923), (0.8187, 0.2184, 9.923), (0.8545, 0.3308, 9.923), (0.3548, -0.0428, 9.923), (0.3548, 0.6656, 9.923), (0.7343, 0.1059, 9.923), (0.7343, 0.5557, 9.923), (-1.174, 0.2184, 9.923), (-1.174, 0.4432, 9.923), (-0.7994, 0.4225, 0.145), (-0.7994, 0.2391, 0.145), (0.7565, 0.5141, 0.145), (0.7565, 0.1475, 0.145), (0.447, 0.6038, 0.145), (0.447, 0.02619, 0.145), (0.8545, 0.3308, 0.145), (0.8253, 0.2391, 0.145), (0.8253, 0.4225, 0.145), (-0.7305, 0.5141, 0.145), (-0.7305, 0.1475, 0.145), (0.01298, -0.02724, 0.145), (0.01298, 0.6337, 0.145), (-0.4211, 0.6038, 0.145), (-0.4211, 0.02619, 0.145), (-0.8285, 0.3308, 0.145), (-2.02, 0.4365, 39.88), (-2.02, 0.4365, 41.19), (-0.9937, 0.3173, 39.88), (-0.9937, 0.3173, 41.19), (-0.5686, 0.02958, 39.88), (-0.5686, 0.02958, 41.19), (-0.9937, -0.2582, 39.88), (-0.9937, -0.2582, 41.19), (-2.02, -0.3773, 39.88), (-2.02, -0.3773, 41.19), (-2.136, 0.3205, 41.68), (-1.383, 0.2183, 41.68), (-1.071, -0.02843, 41.68), (-1.383, -0.2751, 41.68), (-2.136, -0.3773, 41.68), (-2.112, 0.1784, 42.7), (-1.716, 0.09699, 42.7), (-1.552, -0.09948, 42.7), (-1.716, -0.296, 42.7), (-2.112, -0.3773, 42.7), (-2.205, 0.1081, 43.37), (-1.809, 0.03701, 43.37), (-1.645, -0.1346, 43.37), (-1.809, -0.3062, 43.37), (-2.205, -0.3773, 43.37)], [], [(0, 13, 12), (1, 13, 15), (0, 12, 17), (0, 17, 19), (0, 19, 16), (1, 15, 22), (2, 14, 24), (3, 18, 26), (4, 20, 28), (5, 21, 30), (1, 22, 25), (2, 24, 27), (3, 26, 29), (4, 28, 31), (5, 30, 23), (6, 32, 37), (7, 33, 39), (8, 34, 40), (9, 35, 41), (10, 36, 38), (38, 41, 11), (38, 36, 41), (36, 9, 41), (41, 40, 11), (41, 35, 40), (35, 8, 40), (40, 39, 11), (40, 34, 39), (34, 7, 39), (39, 37, 11), (39, 33, 37), (33, 6, 37), (37, 38, 11), (37, 32, 38), (32, 10, 38), (23, 36, 10), (23, 30, 36), (30, 9, 36), (31, 35, 9), (31, 28, 35), (28, 8, 35), (29, 34, 8), (29, 26, 34), (26, 7, 34), (27, 33, 7), (27, 24, 33), (24, 6, 33), (25, 32, 6), (25, 22, 32), (22, 10, 32), (30, 31, 9), (30, 21, 31), (21, 4, 31), (28, 29, 8), (28, 20, 29), (20, 3, 29), (26, 27, 7), (26, 18, 27), (18, 2, 27), (24, 25, 6), (24, 14, 25), (14, 1, 25), (22, 23, 10), (22, 15, 23), (15, 5, 23), (16, 21, 5), (16, 19, 21), (19, 4, 21), (19, 20, 4), (19, 17, 20), (17, 3, 20), (17, 18, 3), (17, 12, 18), (12, 2, 18), (15, 16, 5), (15, 13, 16), (13, 0, 16), (12, 14, 2), (12, 13, 14), (13, 1, 14), (65, 59, 130, 58), (64, 63, 138, 62), (60, 64, 62, 46), (43, 61, 64, 60), (61, 56, 63, 64), (63, 65, 58, 138), (56, 57, 65, 63), (57, 44, 59, 65), (76, 50, 54, 81), (51, 54, 81, 75), (46, 60, 54, 50), (52, 73, 55, 42), (59, 44, 52, 42), (110, 42, 55, 74), (110, 130, 59, 42), (43, 60, 54, 51), (46, 50, 68, 66), (138, 190, 109, 62), (46, 62, 109, 66), (50, 76, 85, 68), (76, 77, 82, 81), (78, 82, 81, 75), (79, 73, 55, 72), (80, 72, 55, 74), (77, 76, 85, 115), (72, 90, 79), (90, 89, 79), (67, 89, 91), (80, 90, 72), (79, 89, 67, 47), (51, 75, 49, 86), (43, 51, 86, 88), (61, 43, 88, 70), (56, 61, 70, 83), (73, 52, 84, 53), (52, 44, 87, 84), (73, 79, 47, 53), (78, 75, 49, 48), (57, 56, 83, 71), (44, 57, 71, 87), (53, 47, 107, 104), (91, 45, 108, 94), (70, 88, 95, 101), (53, 84, 98, 104), (84, 87, 96, 98), (83, 70, 101, 99), (69, 48, 106, 102), (86, 49, 105, 97), (92, 69, 102, 93), (88, 86, 97, 95), (47, 67, 103, 107), (45, 92, 93, 108), (87, 71, 100, 96), (67, 91, 94, 103), (71, 83, 99, 100), (48, 49, 105, 106), (149, 132, 113, 131), (187, 189, 110, 74), (148, 136, 117, 135), (114, 123, 145, 144), (113, 132, 145, 123), (188, 144, 145, 187), (147, 142, 129, 141), (146, 143, 128, 139), (119, 134, 140, 122), (122, 140, 133, 112), (66, 109, 133, 140), (133, 146, 139, 112), (190, 186, 143, 146), (137, 147, 141, 116), (112, 139, 147, 137), (139, 128, 142, 147), (142, 148, 135, 129), (128, 131, 148, 142), (131, 113, 136, 148), (143, 149, 131, 128), (186, 191, 149, 143), (191, 189, 132, 149), (120, 121, 126, 125), (122, 126, 125, 119), (116, 137, 126, 121), (123, 114, 127, 111), (136, 113, 123, 111), (124, 111, 127, 118), (124, 117, 136, 111), (112, 137, 126, 122), (135, 117, 151, 157), (116, 121, 154, 150), (141, 129, 156, 158), (117, 124, 155, 151), (116, 141, 158, 150), (124, 118, 152, 155), (129, 135, 157, 156), (121, 120, 153, 154), (150, 158, 167, 159), (158, 156, 165, 167), (150, 154, 163, 159), (157, 151, 160, 166), (156, 157, 166, 165), (151, 155, 164, 160), (154, 153, 162, 163), (155, 152, 161, 164), (166, 160, 169, 175), (165, 166, 175, 174), (160, 164, 173, 169), (163, 162, 171, 172), (164, 161, 170, 173), (159, 167, 176, 168), (167, 165, 174, 176), (159, 163, 172, 168), (174, 175, 184, 183), (169, 173, 182, 178), (172, 171, 180, 181), (173, 170, 179, 182), (168, 176, 185, 177), (176, 174, 183, 185), (168, 172, 181, 177), (175, 169, 178, 184), (140, 68, 66), (140, 85, 68), (85, 140, 115), (134, 115, 140), (130, 110, 189, 191), (58, 130, 191, 186), (138, 58, 186, 190), (80, 188, 187, 74), (145, 132, 189, 187), (133, 109, 190, 146), (192, 205, 204), (193, 205, 207), (192, 204, 209), (192, 209, 211), (192, 211, 208), (193, 207, 214), (194, 206, 216), (195, 210, 218), (196, 212, 220), (197, 213, 222), (193, 214, 217), (194, 216, 219), (195, 218, 221), (196, 220, 223), (197, 222, 215), (198, 224, 229), (199, 225, 231), (200, 226, 232), (201, 227, 233), (202, 228, 230), (230, 233, 203), (230, 228, 233), (228, 201, 233), (233, 232, 203), (233, 227, 232), (227, 200, 232), (232, 231, 203), (232, 226, 231), (226, 199, 231), (231, 229, 203), (231, 225, 229), (225, 198, 229), (229, 230, 203), (229, 224, 230), (224, 202, 230), (215, 228, 202), (215, 222, 228), (222, 201, 228), (223, 227, 201), (223, 220, 227), (220, 200, 227), (221, 226, 200), (221, 218, 226), (218, 199, 226), (219, 225, 199), (219, 216, 225), (216, 198, 225), (217, 224, 198), (217, 214, 224), (214, 202, 224), (222, 223, 201), (222, 213, 223), (213, 196, 223), (220, 221, 200), (220, 212, 221), (212, 195, 221), (218, 219, 199), (218, 210, 219), (210, 194, 219), (216, 217, 198), (216, 206, 217), (206, 193, 217), (214, 215, 202), (214, 207, 215), (207, 197, 215), (208, 213, 197), (208, 211, 213), (211, 196, 213), (211, 212, 196), (211, 209, 212), (209, 195, 212), (209, 210, 195), (209, 204, 210), (204, 194, 210), (207, 208, 197), (207, 205, 208), (205, 192, 208), (204, 206, 194), (204, 205, 206), (205, 193, 206), (234, 247, 246), (235, 247, 249), (234, 246, 251), (234, 251, 253), (234, 253, 250), (235, 249, 256), (236, 248, 258), (237, 252, 260), (238, 254, 262), (239, 255, 264), (235, 256, 259), (236, 258, 261), (237, 260, 263), (238, 262, 265), (239, 264, 257), (240, 266, 271), (241, 267, 273), (242, 268, 274), (243, 269, 275), (244, 270, 272), (272, 275, 245), (272, 270, 275), (270, 243, 275), (275, 274, 245), (275, 269, 274), (269, 242, 274), (274, 273, 245), (274, 268, 273), (268, 241, 273), (273, 271, 245), (273, 267, 271), (267, 240, 271), (271, 272, 245), (271, 266, 272), (266, 244, 272), (257, 270, 244), (257, 264, 270), (264, 243, 270), (265, 269, 243), (265, 262, 269), (262, 242, 269), (263, 268, 242), (263, 260, 268), (260, 241, 268), (261, 267, 241), (261, 258, 267), (258, 240, 267), (259, 266, 240), (259, 256, 266), (256, 244, 266), (264, 265, 243), (264, 255, 265), (255, 238, 265), (262, 263, 242), (262, 254, 263), (254, 237, 263), (260, 261, 241), (260, 252, 261), (252, 236, 261), (258, 259, 240), (258, 248, 259), (248, 235, 259), (256, 257, 244), (256, 249, 257), (249, 239, 257), (250, 255, 239), (250, 253, 255), (253, 238, 255), (253, 254, 238), (253, 251, 254), (251, 237, 254), (251, 252, 237), (251, 246, 252), (246, 236, 252), (249, 250, 239), (249, 247, 250), (247, 234, 250), (246, 248, 236), (246, 247, 248), (247, 235, 248), (280, 277, 306, 303), (290, 276, 307, 293), (283, 289, 294, 300), (280, 286, 297, 303), (286, 288, 295, 297), (285, 283, 300, 298), (282, 278, 305, 301), (287, 279, 304, 296), (291, 282, 301, 292), (289, 287, 296, 294), (277, 281, 302, 306), (276, 291, 292, 307), (288, 284, 299, 295), (281, 290, 293, 302), (284, 285, 298, 299), (278, 279, 304, 305), (312, 309, 338, 335), (322, 308, 339, 325), (315, 321, 326, 332), (312, 318, 329, 335), (318, 320, 327, 329), (317, 315, 332, 330), (314, 310, 337, 333), (319, 311, 336, 328), (323, 314, 333, 324), (321, 319, 328, 326), (309, 313, 334, 338), (308, 323, 324, 339), (320, 316, 331, 327), (313, 322, 325, 334), (316, 317, 330, 331), (310, 311, 336, 337), (340, 341, 343, 342), (342, 343, 345, 344), (344, 345, 347, 346), (346, 347, 349, 348), (347, 345, 352, 353), (349, 347, 353, 354), (345, 343, 351, 352), (343, 341, 350, 351), (353, 352, 357, 358), (351, 350, 355, 356), (354, 353, 358, 359), (352, 351, 356, 357), (359, 358, 363, 364), (357, 356, 361, 362), (358, 357, 362, 363), (356, 355, 360, 361)])
me_icosphere_005.use_remesh_preserve_volume = False
me_icosphere_005.use_remesh_preserve_attributes = False
me_icosphere_005.use_mirror_vertex_groups = False
me_icosphere_005.update()
me_icosphere_004 = bpy.data.meshes.new('Icosphere.004')
me_icosphere_004.from_pydata([(0.0, 0.0, -1.0), (0.7236, -0.5257, -0.4472), (-0.2764, -0.8506, -0.4472), (-0.8944, 0.0, -0.4472), (-0.2764, 0.8506, -0.4472), (0.7236, 0.5257, -0.4472), (0.2764, -0.8506, 0.4472), (-0.7236, -0.5257, 0.4472), (-0.7236, 0.5257, 0.4472), (0.2764, 0.8506, 0.4472), (0.8944, 0.0, 0.4472), (0.0, 0.0, 1.0), (-0.1625, -0.5, -0.8507), (0.4253, -0.309, -0.8507), (0.2629, -0.809, -0.5257), (0.8506, 0.0, -0.5257), (0.4253, 0.309, -0.8507), (-0.5257, 0.0, -0.8507), (-0.6882, -0.5, -0.5257), (-0.1625, 0.5, -0.8507), (-0.6882, 0.5, -0.5257), (0.2629, 0.809, -0.5257), (0.9511, -0.309, 0.0), (0.9511, 0.309, 0.0), (0.0, -1.0, 0.0), (0.5878, -0.809, 0.0), (-0.9511, -0.309, 0.0), (-0.5878, -0.809, 0.0), (-0.5878, 0.809, 0.0), (-0.9511, 0.309, 0.0), (0.5878, 0.809, 0.0), (0.0, 1.0, 0.0), (0.6882, -0.5, 0.5257), (-0.2629, -0.809, 0.5257), (-0.8506, 0.0, 0.5257), (-0.2629, 0.809, 0.5257), (0.6882, 0.5, 0.5257), (0.1625, -0.5, 0.8507), (0.5257, 0.0, 0.8507), (-0.4253, -0.309, 0.8507), (-0.4253, 0.309, 0.8507), (0.1625, 0.5, 0.8507), (-2.007, 0.4365, 39.88), (-2.007, 0.3748, 41.19), (-0.9937, 0.3173, 39.88), (-0.9937, 0.2556, 41.19), (-0.5686, 0.02958, 39.88), (-0.5686, 0.02958, 41.19), (-0.9937, -0.2582, 39.88), (-0.9937, -0.2582, 41.19), (-2.007, -0.3773, 39.88), (-2.007, -0.3773, 41.19), (-2.007, 0.3205, 41.68), (-1.383, 0.2183, 41.68), (-1.071, -0.02843, 41.68), (-1.383, -0.2751, 41.68), (-2.007, -0.3773, 41.68), (-2.007, 0.2335, 42.7), (-1.606, 0.136, 42.7), (-1.409, -0.09948, 42.7), (-1.606, -0.335, 42.7), (-2.007, -0.4325, 42.7), (-2.007, 0.1982, 43.37), (-1.636, 0.1007, 43.37), (-1.411, -0.1346, 43.37), (-1.636, -0.3699, 43.37), (-2.007, -0.4674, 43.37), (-1.21, 0.3308, 9.923), (-0.71, -0.0428, 9.923), (-0.71, 0.6656, 9.923), (-0.1776, 0.7023, 9.923), (-0.1776, -0.1083, 9.923), (-1.09, 0.1059, 9.923), (-1.09, 0.5557, 9.923), (0.8187, 0.4432, 9.923), (0.8187, 0.2184, 9.923), (0.8545, 0.3308, 9.923), (0.3548, -0.0428, 9.923), (0.3548, 0.6656, 9.923), (0.7343, 0.1059, 9.923), (0.7343, 0.5557, 9.923), (-1.174, 0.2184, 9.923), (-1.174, 0.4432, 9.923), (-0.7994, 0.4225, 0.145), (-0.7994, 0.2391, 0.145), (0.7565, 0.5141, 0.145), (0.7565, 0.1475, 0.145), (0.447, 0.6038, 0.145), (0.447, 0.02619, 0.145), (0.8545, 0.3308, 0.145), (0.8253, 0.2391, 0.145), (0.8253, 0.4225, 0.145), (-0.7305, 0.5141, 0.145), (-0.7305, 0.1475, 0.145), (0.01298, -0.02724, 0.145), (0.01298, 0.6337, 0.145), (-0.4211, 0.6038, 0.145), (-0.4211, 0.02619, 0.145), (-0.8285, 0.3308, 0.145), (1.146, -0.1995, 38.74), (1.146, 0.3022, 38.74), (1.334, 0.3785, 39.39), (1.055, 0.2257, 38.4), (1.506, 0.1378, 40.46), (1.506, -0.03652, 40.46), (1.458, 0.3017, 40.04), (1.484, -0.1237, 40.38), (1.076, -0.0358, 38.27), (5.214, 0.1308, 35.43), (5.214, 0.0005187, 35.43), (5.663, 0.1959, 37.28), (5.663, -0.0646, 37.28), (5.574, 0.2596, 36.91), (5.574, -0.1507, 36.91), (5.692, 0.06564, 37.4), (5.683, 0.0005188, 37.36), (5.683, 0.1308, 37.36), (5.234, 0.1959, 35.51), (5.234, -0.0646, 35.51), (5.449, -0.1887, 36.4), (5.449, 0.2808, 36.4), (5.324, 0.2596, 35.88), (5.324, -0.1507, 35.88), (5.206, 0.06564, 35.39), (-0.2519, 0.2941, 8.411), (0.7588, -0.03958, 9.83), (-0.638, -0.2458, 9.83), (-1.501, 0.2941, 9.83), (-0.638, 0.834, 9.83), (0.7588, 0.6278, 9.83), (0.1342, -0.2458, 12.13), (-1.263, -0.03958, 12.13), (-1.263, 0.6278, 12.13), (0.1342, 0.834, 12.13), (0.9975, 0.2941, 12.13), (-0.2519, 0.2941, 13.55), (-0.4788, -0.02324, 8.794), (0.3422, 0.09797, 8.794), (0.1153, -0.2194, 9.629), (0.9363, 0.2941, 9.629), (0.3422, 0.4902, 8.794), (-0.9863, 0.2941, 8.794), (-1.213, -0.02325, 9.629), (-0.4788, 0.6114, 8.794), (-1.213, 0.6114, 9.629), (0.1153, 0.8075, 9.629), (1.077, 0.09797, 10.98), (1.077, 0.4902, 10.98), (-0.2519, -0.3406, 10.98), (0.5691, -0.2194, 10.98), (-1.58, 0.09797, 10.98), (-1.073, -0.2194, 10.98), (-1.073, 0.8076, 10.98), (-1.58, 0.4902, 10.98), (0.5691, 0.8076, 10.98), (-0.2519, 0.9288, 10.98), (0.7094, -0.02325, 12.33), (-0.6191, -0.2194, 12.33), (-1.44, 0.2941, 12.33), (-0.6191, 0.8075, 12.33), (0.7094, 0.6114, 12.33), (-0.025, -0.02324, 13.16), (0.4824, 0.2941, 13.16), (-0.846, 0.09797, 13.16), (-0.846, 0.4902, 13.16), (-0.025, 0.6114, 13.16), (-0.1297, -0.3404, 23.29), (0.7787, 0.7415, 22.07), (0.7787, -0.07039, 22.07), (-1.829, 0.3312, 21.06), (0.2736, 0.7724, 24.7), (-1.169, -0.1621, 21.06), (-1.169, 0.7732, 21.06), (-0.4661, 0.8217, 21.06), (-0.4635, 0.986, 24.7), (0.09356, 0.94, 22.07), (0.09356, -0.3389, 22.07), (-0.4661, -0.2486, 21.06), (-0.1297, 0.9784, 23.29), (-1.155, -0.506, 23.29), (0.9957, 0.3356, 22.07), (0.9311, 0.1326, 22.07), (0.4376, 0.1173, 24.7), (0.5982, -0.09508, 23.29), (0.5982, 0.7675, 23.29), (0.9311, 0.5385, 22.07), (0.4376, 0.5541, 24.7), (0.8288, 0.3362, 23.29), (0.7602, 0.5519, 23.29), (0.7602, 0.1206, 23.29), (0.03617, 0.6747, 26.56), (-1.67, 0.03427, 21.06), (-0.5411, 0.8419, 26.56), (-1.67, 0.6281, 21.06), (0.8493, 0.4796, 21.06), (0.8493, 0.1827, 21.06), (-2.274, -0.5239, 22.0), (-0.8675, -0.4572, 22.07), (-1.515, -0.5171, 24.7), (-0.8675, 1.006, 22.07), (-1.515, 1.057, 24.7), (-2.274, 0.986, 24.7), (-1.829, 0.94, 22.07), (-1.829, -0.5023, 22.0), (-1.155, 1.049, 23.29), (-2.181, 0.9784, 23.29), (0.8966, 0.3312, 21.06), (0.2368, -0.1621, 21.06), (-1.595, 0.8978, 26.56), (0.2368, 0.7732, 21.06), (0.7379, 0.03427, 21.06), (0.7379, 0.6281, 21.06), (-1.781, 0.1827, 21.06), (-1.781, 0.4796, 21.06), (-1.287, 0.4522, 11.84), (-1.287, 0.2101, 11.84), (0.7672, 0.5732, 11.84), (0.7672, 0.0891, 11.84), (0.3586, 0.6916, 11.84), (0.3586, -0.071, 11.84), (0.8966, 0.3312, 11.84), (0.8581, 0.2101, 11.84), (0.8581, 0.4522, 11.84), (-1.196, 0.5732, 11.84), (-1.196, 0.0891, 11.84), (-0.2144, -0.1415, 11.84), (-0.2144, 0.7311, 11.84), (-0.7875, 0.6916, 11.84), (-0.7875, -0.071, 11.84), (-1.325, 0.3312, 11.84), (0.1646, 0.5037, 26.56), (-0.2297, -0.3665, 24.69), (-0.9358, -0.6548, 33.48), (-0.3531, 0.5875, 31.09), (-0.3531, -0.3448, 31.09), (-2.274, -0.7889, 31.09), (-2.274, 0.8419, 26.56), (0.2401, 0.623, 36.26), (0.2401, -0.3799, 36.26), (-2.274, -0.8577, 36.26), (-2.274, 0.8915, 29.85), (-0.6921, 0.8682, 36.26), (-1.048, 0.8154, 31.09), (-1.048, -0.6531, 31.09), (-0.6921, -0.6188, 36.26), (-0.9358, 0.8595, 33.48), (-0.1331, 0.1214, 31.09), (0.5355, 0.1215, 36.26), (0.2736, -0.101, 24.7), (-0.1986, -0.1117, 31.09), (-0.1538, -0.3004, 28.47), (-0.1538, 0.5382, 28.47), (0.4475, -0.1292, 36.26), (-0.1647, -0.3731, 33.48), (-0.1647, 0.6174, 33.48), (0.5071, 0.3357, 24.7), (-0.1986, 0.3544, 31.09), (-0.8739, 0.711, 28.47), (0.4475, 0.3723, 36.26), (0.07958, 0.1221, 33.48), (0.01655, 0.1189, 28.47), (-0.8739, -0.5121, 28.47), (0.01655, 0.3286, 28.47), (0.006851, 0.3697, 33.48), (0.006851, -0.1255, 33.48), (0.01655, -0.09075, 28.47), (0.6779, 0.5108, 38.99), (-0.2776, 0.7028, 38.99), (-0.2776, -0.4618, 38.99), (-0.1419, 0.5071, 40.09), (-0.1419, -0.2759, 40.09), (-0.1552, 0.2854, 40.85), (-0.1552, -0.06328, 40.85), (-2.274, -0.2294, 40.85), (-2.274, 0.3991, 40.85), (-0.6751, 0.3707, 40.85), (-0.6751, -0.1463, 40.85), (0.009471, 0.1111, 40.85), (-0.03957, 0.02389, 40.85), (-0.03957, 0.1982, 40.85), (-0.7762, 0.1926, 41.29), (-0.7762, 0.02377, 41.29), (-2.274, -0.05667, 41.29), (-2.274, 0.2477, 41.29), (-1.028, 0.2339, 41.29), (-1.028, -0.01645, 41.29), (-0.6964, 0.1082, 41.29), (-0.7202, 0.06598, 41.29), (-0.7202, 0.1504, 41.29), (0.184, 0.1181, 26.56), (-1.238, -0.5146, 26.56), (-0.2348, -0.3334, 26.56), (0.2188, 0.3321, 26.56), (0.102, -0.09589, 26.56), (-2.274, -0.5657, 23.29), (-2.274, 0.9501, 35.02), (-2.274, 0.9403, 32.25), (-2.274, -0.845, 33.48), (-2.274, 0.8407, 28.45), (-2.274, -0.6154, 28.47), (-2.274, -0.6489, 38.99), (-2.274, 0.7669, 37.75), (-2.274, -0.4017, 40.09), (-2.274, 0.5502, 40.09), (-2.274, -0.3504, 21.29), (-2.274, -0.235, 21.02), (-2.274, 0.9489, 23.29), (-2.274, 0.8614, 22.07), (-2.274, 0.7927, 21.49), (-2.274, 0.6281, 21.06), (-2.274, 0.3312, 21.06), (-2.274, 0.4796, 21.06), (-2.274, -0.3981, 41.19), (-2.274, -0.4532, 42.7), (-2.274, -0.3981, 39.88), (-2.274, -0.3981, 41.68), (-2.274, -0.4881, 43.37), (-2.274, 0.4514, 39.88), (-2.274, 0.3897, 41.19), (-2.274, 0.3354, 41.68), (-2.274, 0.2484, 42.7), (-2.274, 0.2131, 43.37), (1.431, -0.2764, 39.7), (5.527, -0.165, 36.72), (1.334, -0.2762, 39.39), (5.488, -0.1768, 36.56), (5.386, 0.2702, 36.14), (5.511, 0.2702, 36.65), (-2.274, -0.5146, 26.56), (-2.274, -0.5171, 24.7), (0.8247, 0.2807, 38.49), (0.6567, -0.2539, 38.68), (0.6817, -0.2122, 38.54), (0.785, -0.009313, 38.15), (0.7976, 0.05138, 38.06), (0.8476, 0.1178, 38.18), (0.8486, 0.1191, 38.18), (0.8349, 0.1848, 38.28), (0.8372, 0.2303, 38.42), (0.756, -0.1292, 38.43), (0.8037, 0.3945, 38.99), (0.5122, -0.3071, 38.99), (0.662, 0.4442, 39.54), (0.6461, 0.3775, 40.09), (0.1469, -0.2686, 39.76), (0.1242, -0.2334, 40.09), (0.02112, -0.02821, 40.74), (0.03479, -0.08388, 40.67), (0.07628, 0.1113, 40.79), (0.09242, 0.1944, 40.74), (0.1192, 0.207, 40.71), (1.098, 0.05137, 38.14), (1.198, -0.2855, 39.87), (1.198, 0.3868, 39.87), (1.529, 0.05065, 40.54), (0.5984, 0.05063, 41.15), (1.055, -0.123, 38.4), (1.237, -0.2761, 39.07), (1.237, 0.3787, 39.07), (0.6675, -0.3438, 39.51), (1.431, 0.3784, 39.7), (0.662, 0.4442, 39.54), (0.3234, -0.2691, 40.24), (1.484, 0.225, 40.38), (0.7683, -0.147, 40.86), (1.393, 0.05062, 40.69), (0.1535, -0.07148, 40.86), (0.1535, 0.1727, 40.86), (0.7683, 0.2482, 40.86), (1.076, 0.1385, 38.27), (1.457, -0.2, 40.04), (0.7972, 0.3832, 38.85), (0.8347, 0.3217, 38.64), (0.7775, -0.07141, 38.25), (0.7802, -0.09097, 38.31), (6.064, -0.1171, 35.74), (0.6448, -0.2821, 38.78), (0.4962, -0.3088, 39.0), (0.6452, -0.2825, 38.78), (0.2214, -0.289, 39.51), (0.005819, -0.1824, 40.34), (5.572, 0.04519, 35.05), (-0.005141, -0.1269, 40.54), (0.06714, 0.1449, 40.78), (0.05123, 0.01946, 40.77), (0.2434, 0.2773, 40.53), (0.3804, 0.3473, 40.34), (5.385, -0.2174, 35.74), (4.965, 0.04519, 35.74), (5.385, 0.3078, 35.74), (6.064, 0.2075, 35.74), (5.76, -0.2174, 36.86), (5.081, -0.1171, 36.86), (5.081, 0.2075, 36.86), (5.76, 0.3078, 36.86), (6.18, 0.04519, 36.86), (5.572, 0.04519, 37.55), (5.462, -0.1092, 35.24), (5.861, -0.05021, 35.24), (5.751, -0.2046, 35.64), (6.15, 0.04519, 35.64), (5.861, 0.1406, 35.24), (5.215, 0.04519, 35.24), (5.105, -0.1092, 35.64), (5.462, 0.1996, 35.24), (5.105, 0.1996, 35.64), (5.751, 0.295, 35.64), (6.219, -0.05021, 36.3), (6.219, 0.1406, 36.3), (5.572, -0.2635, 36.3), (5.972, -0.2046, 36.3), (4.926, -0.05021, 36.3), (5.173, -0.2046, 36.3), (5.173, 0.295, 36.3), (4.926, 0.1406, 36.3), (5.972, 0.295, 36.3), (5.572, 0.3539, 36.3), (6.04, -0.1092, 36.96), (5.394, -0.2046, 36.96), (4.994, 0.04519, 36.96), (5.394, 0.295, 36.96), (6.04, 0.1996, 36.96), (5.683, -0.1092, 37.36), (5.93, 0.04519, 37.36), (5.283, -0.05021, 37.36), (5.283, 0.1406, 37.36), (5.683, 0.1996, 37.36)], [(342, 340), (345, 347), (354, 106), (354, 363)], [(0, 13, 12), (1, 13, 15), (0, 12, 17), (0, 17, 19), (0, 19, 16), (1, 15, 22), (2, 14, 24), (3, 18, 26), (4, 20, 28), (5, 21, 30), (1, 22, 25), (2, 24, 27), (3, 26, 29), (4, 28, 31), (5, 30, 23), (6, 32, 37), (7, 33, 39), (8, 34, 40), (9, 35, 41), (10, 36, 38), (38, 41, 11), (38, 36, 41), (36, 9, 41), (41, 40, 11), (41, 35, 40), (35, 8, 40), (40, 39, 11), (40, 34, 39), (34, 7, 39), (39, 37, 11), (39, 33, 37), (33, 6, 37), (37, 38, 11), (37, 32, 38), (32, 10, 38), (23, 36, 10), (23, 30, 36), (30, 9, 36), (31, 35, 9), (31, 28, 35), (28, 8, 35), (29, 34, 8), (29, 26, 34), (26, 7, 34), (27, 33, 7), (27, 24, 33), (24, 6, 33), (25, 32, 6), (25, 22, 32), (22, 10, 32), (30, 31, 9), (30, 21, 31), (21, 4, 31), (28, 29, 8), (28, 20, 29), (20, 3, 29), (26, 27, 7), (26, 18, 27), (18, 2, 27), (24, 25, 6), (24, 14, 25), (14, 1, 25), (22, 23, 10), (22, 15, 23), (15, 5, 23), (16, 21, 5), (16, 19, 21), (19, 4, 21), (19, 20, 4), (19, 17, 20), (17, 3, 20), (17, 18, 3), (17, 12, 18), (12, 2, 18), (15, 16, 5), (15, 13, 16), (13, 0, 16), (12, 14, 2), (12, 13, 14), (13, 1, 14), (42, 43, 45, 44), (44, 45, 47, 46), (46, 47, 49, 48), (48, 49, 51, 50), (49, 47, 54, 55), (51, 49, 55, 56), (47, 45, 53, 54), (45, 43, 52, 53), (55, 54, 59, 60), (53, 52, 57, 58), (56, 55, 60, 61), (54, 53, 58, 59), (61, 60, 65, 66), (59, 58, 63, 64), (60, 59, 64, 65), (58, 57, 62, 63), (71, 68, 97, 94), (81, 67, 98, 84), (74, 80, 85, 91), (71, 77, 88, 94), (77, 79, 86, 88), (76, 74, 91, 89), (73, 69, 96, 92), (78, 70, 95, 87), (82, 73, 92, 83), (80, 78, 87, 85), (68, 72, 93, 97), (67, 82, 83, 98), (79, 75, 90, 86), (72, 81, 84, 93), (75, 76, 89, 90), (69, 70, 95, 96), (357, 99, 122, 119), (107, 351, 123, 109), (103, 363, 110, 116), (322, 370, 113, 323), (370, 106, 111, 113), (354, 103, 116, 114), (102, 100, 121, 117), (360, 101, 120, 327), (369, 102, 117, 108), (363, 105, 112, 110), (99, 356, 118, 122), (351, 369, 108, 123), (106, 104, 115, 111), (356, 107, 109, 118), (104, 354, 114, 115), (358, 101, 120, 326), (124, 137, 136), (125, 137, 139), (124, 136, 141), (124, 141, 143), (124, 143, 140), (125, 139, 146), (126, 138, 148), (127, 142, 150), (128, 144, 152), (129, 145, 154), (125, 146, 149), (126, 148, 151), (127, 150, 153), (128, 152, 155), (129, 154, 147), (130, 156, 161), (131, 157, 163), (132, 158, 164), (133, 159, 165), (134, 160, 162), (162, 165, 135), (162, 160, 165), (160, 133, 165), (165, 164, 135), (165, 159, 164), (159, 132, 164), (164, 163, 135), (164, 158, 163), (158, 131, 163), (163, 161, 135), (163, 157, 161), (157, 130, 161), (161, 162, 135), (161, 156, 162), (156, 134, 162), (147, 160, 134), (147, 154, 160), (154, 133, 160), (155, 159, 133), (155, 152, 159), (152, 132, 159), (153, 158, 132), (153, 150, 158), (150, 131, 158), (151, 157, 131), (151, 148, 157), (148, 130, 157), (149, 156, 130), (149, 146, 156), (146, 134, 156), (154, 155, 133), (154, 145, 155), (145, 128, 155), (152, 153, 132), (152, 144, 153), (144, 127, 153), (150, 151, 131), (150, 142, 151), (142, 126, 151), (148, 149, 130), (148, 138, 149), (138, 125, 149), (146, 147, 134), (146, 139, 147), (139, 129, 147), (140, 145, 129), (140, 143, 145), (143, 128, 145), (143, 144, 128), (143, 141, 144), (141, 127, 144), (141, 142, 127), (141, 136, 142), (136, 126, 142), (139, 140, 129), (139, 137, 140), (137, 124, 140), (136, 138, 126), (136, 137, 138), (137, 125, 138), (189, 183, 248, 182), (188, 187, 255, 186), (184, 188, 186, 170), (167, 185, 188, 184), (185, 180, 187, 188), (187, 189, 182, 255), (180, 181, 189, 187), (181, 168, 183, 189), (200, 174, 178, 204), (175, 178, 204, 199), (170, 184, 178, 174), (176, 197, 179, 166), (183, 168, 176, 166), (231, 166, 179, 198), (231, 248, 183, 166), (167, 184, 178, 175), (170, 174, 192, 190), (255, 292, 230, 186), (170, 186, 230, 190), (174, 200, 208, 192), (200, 201, 205, 204), (202, 205, 204, 199), (203, 197, 179, 294), (201, 200, 208, 236), (175, 199, 173, 209), (167, 175, 209, 211), (185, 167, 211, 194), (180, 185, 194, 206), (197, 176, 207, 177), (176, 168, 210, 207), (197, 203, 171, 177), (202, 199, 173, 172), (181, 180, 206, 195), (168, 181, 195, 210), (177, 171, 228, 225), (212, 169, 229, 215), (194, 211, 216, 222), (177, 207, 219, 225), (207, 210, 217, 219), (206, 194, 222, 220), (193, 172, 227, 223), (209, 173, 226, 218), (213, 193, 223, 214), (211, 209, 218, 216), (171, 191, 224, 228), (169, 213, 214, 229), (210, 195, 221, 217), (191, 212, 215, 224), (195, 206, 220, 221), (172, 173, 226, 227), (265, 250, 234, 249), (290, 291, 231, 198), (264, 253, 238, 252), (235, 243, 261, 299), (234, 250, 261, 243), (263, 259, 247, 258), (262, 260, 246, 256), (240, 298, 257, 242), (242, 257, 251, 233), (190, 230, 251, 257), (251, 262, 256, 233), (292, 289, 260, 262), (254, 263, 258, 237), (233, 256, 263, 254), (256, 246, 259, 263), (259, 264, 252, 247), (246, 249, 264, 259), (249, 234, 253, 264), (260, 265, 249, 246), (289, 293, 265, 260), (293, 291, 250, 265), (295, 241, 245, 296), (242, 245, 296, 240), (237, 254, 245, 241), (243, 235, 297, 232), (253, 234, 243, 232), (244, 232, 297, 239), (244, 238, 253, 232), (233, 254, 245, 242), (252, 238, 378, 331, 332, 339, 374), (237, 241, 267, 266), (258, 247, 336, 337, 338, 330, 372), (238, 244, 268, 341, 378), (266, 342, 361, 340), (244, 239, 300, 268), (247, 252, 374, 373, 333, 334, 335, 336), (241, 295, 301, 267), (358, 340, 361), (266, 267, 269, 343, 342), (267, 301, 303, 269), (268, 300, 302, 270), (269, 303, 274, 275), (270, 302, 273, 276), (277, 278, 287, 286), (272, 276, 285, 281), (275, 274, 283, 284), (276, 273, 282, 285), (271, 279, 288, 280), (279, 277, 286, 288), (271, 275, 284, 280), (278, 272, 281, 287), (257, 192, 190), (257, 208, 192), (208, 257, 236), (298, 236, 257), (248, 231, 291, 293), (182, 248, 293, 289), (255, 182, 289, 292), (261, 250, 291, 290), (251, 230, 292, 262), (196, 203, 294), (171, 203, 191), (196, 304, 203), (305, 203, 304), (191, 203, 305), (261, 290, 299), (191, 305, 212), (212, 305, 169), (205, 201, 306), (202, 307, 306, 205), (172, 308, 307, 202), (172, 193, 309, 308), (213, 311, 309, 193), (169, 310, 311, 213), (305, 310, 169), (61, 66, 316, 313), (50, 51, 312, 314), (51, 56, 315, 312), (56, 61, 313, 315), (43, 42, 317, 318), (52, 43, 318, 319), (57, 52, 319, 320), (62, 57, 320, 321), (324, 322, 323, 325), (357, 324, 325, 119), (100, 358, 326, 121), (105, 360, 327, 112), (290, 198, 329, 328), (299, 290, 328), (198, 179, 294, 329), (350, 349, 279), (348, 384, 278, 277), (386, 385, 350, 279, 271), (345, 344, 379, 341, 268, 270), (384, 346, 347, 272, 278), (322, 359, 324), (352, 322, 370), (352, 106, 364), (353, 343, 386, 368), (363, 105, 353), (365, 368, 355), (365, 363, 368), (363, 353, 368), (368, 367, 355), (368, 386, 385, 367), (367, 366, 355), (367, 383, 348, 384, 346, 366), (366, 364, 355), (366, 362, 364), (362, 352, 364), (364, 365, 355), (364, 106, 365), (360, 353, 105), (354, 103, 365), (361, 343, 353), (359, 352, 362), (361, 360, 101), (360, 361, 353), (365, 103, 363), (358, 371, 340), (359, 322, 352), (101, 358, 361), (106, 352, 370), (102, 338, 330), (102, 337, 338), (356, 332, 339), (357, 324, 359), (100, 371, 358), (372, 371, 100), (351, 334, 335, 369), (351, 107, 333, 334), (356, 99, 331, 332), (357, 376, 331, 99), (365, 104, 354), (104, 365, 106), (346, 347, 366), (362, 345, 344), (373, 333, 107, 356), (339, 374, 373, 356), (377, 341, 378, 376, 357, 359), (345, 362, 380), (379, 377, 359), (335, 336, 337, 102, 369), (382, 380, 362, 366), (344, 379, 359, 362), (382, 366, 347), (340, 371, 266), (100, 102, 330, 372), (372, 258, 371), (258, 371, 266, 237), (343, 269, 386), (275, 271, 269), (269, 271, 386), (350, 367, 385), (350, 367, 349), (349, 367, 383), (349, 383, 279), (348, 277, 383), (279, 383, 277), (347, 382, 272), (276, 272, 382), (382, 276, 380), (345, 270, 380), (276, 380, 270), (381, 398, 397), (375, 398, 400), (381, 397, 402), (381, 402, 404), (381, 404, 401), (375, 400, 407), (387, 399, 409), (388, 403, 411), (389, 405, 413), (390, 406, 415), (375, 407, 410), (387, 409, 412), (388, 411, 414), (389, 413, 416), (390, 415, 408), (391, 417, 422), (392, 418, 424), (393, 419, 425), (394, 420, 426), (395, 421, 423), (423, 426, 396), (423, 421, 426), (421, 394, 426), (426, 425, 396), (426, 420, 425), (420, 393, 425), (425, 424, 396), (425, 419, 424), (419, 392, 424), (424, 422, 396), (424, 418, 422), (418, 391, 422), (422, 423, 396), (422, 417, 423), (417, 395, 423), (408, 421, 395), (408, 415, 421), (415, 394, 421), (416, 420, 394), (416, 413, 420), (413, 393, 420), (414, 419, 393), (414, 411, 419), (411, 392, 419), (412, 418, 392), (412, 409, 418), (409, 391, 418), (410, 417, 391), (410, 407, 417), (407, 395, 417), (415, 416, 394), (415, 406, 416), (406, 389, 416), (413, 414, 393), (413, 405, 414), (405, 388, 414), (411, 412, 392), (411, 403, 412), (403, 387, 412), (409, 410, 391), (409, 399, 410), (399, 375, 410), (407, 408, 395), (407, 400, 408), (400, 390, 408), (401, 406, 390), (401, 404, 406), (404, 389, 406), (404, 405, 389), (404, 402, 405), (402, 388, 405), (402, 403, 388), (402, 397, 403), (397, 387, 403), (400, 401, 390), (400, 398, 401), (398, 381, 401), (397, 399, 387), (397, 398, 399), (398, 375, 399)])
me_icosphere_004.use_remesh_preserve_volume = False
me_icosphere_004.use_remesh_preserve_attributes = False
me_icosphere_004.use_mirror_vertex_groups = False
me_icosphere_004.update()
me_icosphere_000 = bpy.data.meshes.new('Icosphere.000')
me_icosphere_000.from_pydata([(1.098, 0.05137, 38.14), (0.3784, -0.2848, 38.65), (-0.2681, 0.05138, 38.65), (0.3784, 0.3875, 38.65), (1.198, -0.2855, 39.87), (-0.08944, -0.1564, 40.37), (-0.08944, 0.2591, 40.37), (1.198, 0.3868, 39.87), (1.529, 0.05065, 40.54), (0.5984, 0.05063, 41.15), (1.055, -0.123, 38.4), (1.237, -0.2761, 39.07), (0.1175, 0.05138, 37.87), (-0.05239, -0.1462, 38.5), (1.055, 0.2257, 38.4), (-0.05239, 0.249, 38.5), (1.237, 0.3787, 39.07), (0.6675, -0.3438, 39.51), (1.431, -0.2764, 39.7), (-0.3274, -0.07073, 39.51), (0.05263, -0.2683, 39.51), (0.05263, 0.3711, 39.51), (-0.3274, 0.1735, 39.51), (1.431, 0.3784, 39.7), (0.6675, 0.4465, 39.51), (1.484, -0.1237, 40.38), (0.3234, -0.2691, 40.24), (-0.2223, 0.05138, 40.52), (0.3234, 0.3703, 40.24), (1.484, 0.225, 40.38), (0.7683, -0.147, 40.86), (1.393, 0.05062, 40.69), (0.1535, -0.07148, 40.86), (0.1535, 0.1727, 40.86), (0.7683, 0.2482, 40.86), (1.076, -0.0358, 38.27), (1.076, 0.1385, 38.27), (1.506, 0.1378, 40.46), (1.506, -0.03652, 40.46), (1.458, 0.3017, 40.04), (1.457, -0.2, 40.04), (1.334, 0.3785, 39.39), (1.334, -0.2762, 39.39), (1.146, 0.3022, 38.74), (1.146, -0.1995, 38.74)], [], [(18, 17, 42), (4, 18, 40), (1, 11, 17), (2, 13, 19), (3, 15, 21), (1, 17, 20), (2, 19, 22), (3, 21, 24), (4, 25, 30), (5, 26, 32), (6, 27, 33), (7, 28, 34), (29, 39, 7), (31, 34, 9), (31, 29, 34), (29, 7, 34), (34, 33, 9), (34, 28, 33), (28, 6, 33), (33, 32, 9), (33, 27, 32), (27, 5, 32), (32, 30, 9), (32, 26, 30), (26, 4, 30), (30, 31, 9), (30, 25, 31), (23, 7, 39), (8, 37, 31), (24, 28, 7), (24, 21, 28), (21, 6, 28), (22, 27, 6), (22, 19, 27), (19, 5, 27), (20, 26, 5), (20, 17, 26), (17, 4, 26), (24, 23, 41), (23, 24, 7), (31, 37, 29), (16, 3, 24), (21, 22, 6), (21, 15, 22), (15, 2, 22), (19, 20, 5), (19, 13, 20), (13, 1, 20), (17, 18, 4), (41, 16, 24), (25, 4, 40), (14, 15, 3), (14, 12, 15), (12, 2, 15), (12, 13, 2), (12, 10, 13), (10, 1, 13), (11, 42, 17), (16, 43, 3), (14, 3, 43), (12, 14, 36), (0, 12, 36), (0, 35, 12), (12, 35, 10), (10, 44, 1), (11, 1, 44), (31, 38, 8), (38, 31, 25)])
me_icosphere_000.use_remesh_preserve_volume = False
me_icosphere_000.use_remesh_preserve_attributes = False
me_icosphere_000.use_mirror_vertex_groups = False
me_icosphere_000.update()

# ---- objects
ob_icosphere_004 = bpy.data.objects.new('Icosphere.004', me_icosphere_001)
ob_icosphere = bpy.data.objects.new('Icosphere', me_icosphere_008)
ob_icosphere_003 = bpy.data.objects.new('Icosphere.003', me_icosphere_005)
ob_icosphere_002 = bpy.data.objects.new('Icosphere.002', me_icosphere_004)
ob_icosphere_001 = bpy.data.objects.new('Icosphere.001', me_icosphere_000)

# ---- transforms, parenting, visibility, modifiers, constraints
ob_icosphere_004.location = (-3.183, -2.45, -12.75)
ob_icosphere_004.scale = (1.117, 2.457, 0.6074)
ob_icosphere_004.lineart.crease_threshold = 0.0
ob_icosphere.location = (1.926, -3.906, 14.01)
ob_icosphere.scale = (1.479, 1.194, 1.849)
ob_icosphere.lineart.crease_threshold = 0.0
ob_icosphere_003.location = (-22.78, -2.45, -12.75)
ob_icosphere_003.scale = (-1.117, 2.457, 0.6074)
ob_icosphere_003.lineart.crease_threshold = 0.0
ob_icosphere_002.location = (4.454, -2.45, -12.75)
ob_icosphere_002.scale = (1.117, 2.457, 0.6074)
ob_icosphere_002.lineart.crease_threshold = 0.0
ob_icosphere_001.location = (4.454, -2.45, -12.75)
ob_icosphere_001.scale = (1.117, 2.457, 0.6074)
ob_icosphere_001.lineart.crease_threshold = 0.0

# ---- collection membership
col_collection_1.objects.link(ob_icosphere_004)
col_collection_1.objects.link(ob_icosphere)
col_collection_1.objects.link(ob_icosphere_003)
col_collection_1.objects.link(ob_icosphere_002)
col_collection_2.objects.link(ob_icosphere_001)

# ---- scene / render settings (as saved in the file)
scene.frame_start = 1; scene.frame_end = 250; scene.frame_set(1)
scene.render.engine = 'BLENDER_EEVEE_NEXT'
scene.render.resolution_percentage = 50
scene.render.dither_intensity = 0.0
scene.cycles.use_denoising = False
scene.cycles.samples = 128
scene.cycles.sampling_pattern = 'TABULATED_SOBOL'
scene.cycles.use_adaptive_sampling = False
scene.cycles.use_light_tree = False
scene.cycles.blur_glossy = 0.0
scene.cycles.sample_clamp_indirect = 0.0
scene.view_settings.view_transform = 'Standard'
bpy.context.view_layer.update()

# ---- added for rendering (the .blend has no active camera and no usable light): camera, sun
cam_auto = bpy.data.cameras.new('AutoCamera')
cam_auto.lens = 50.0
cam_auto.sensor_width = 36.0
cam_auto.clip_end = 1107.3
ob_auto_camera = bpy.data.objects.new('AutoCamera', cam_auto)
scene.collection.objects.link(ob_auto_camera)
ob_auto_camera.location = (54.1959, -78.09, 64.3705)
ob_auto_camera.rotation_euler = (1.09748, -7.21219e-08, 0.694738)
scene.camera = ob_auto_camera
light_auto_sun = bpy.data.lights.new('AutoSun', 'SUN')
light_auto_sun.energy = 3.0
light_auto_sun.angle = 0.0523599
ob_auto_sun = bpy.data.objects.new('AutoSun', light_auto_sun)
scene.collection.objects.link(ob_auto_sun)
ob_auto_sun.rotation_euler = (0.872665, 0.174533, 0.523599)
bpy.context.view_layer.update()
